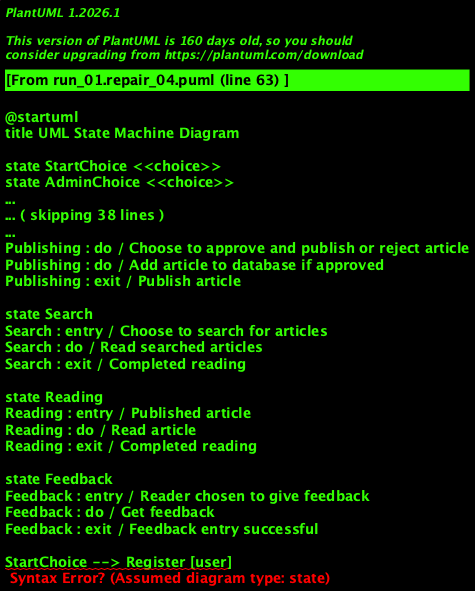

The diagram above was rendered by PlantUML. Its source (embedded in the PNG):
@startuml
title UML State Machine Diagram

state StartChoice <<choice>>
state AdminChoice <<choice>>
state EditorChoice <<choice>>
state ReadFeedbackChoice <<choice>>
state EndJoin <<choice>>

[*] --> StartChoice

state Register
Register : do / Fill details
Register : exit / Registration successful

state Login
Login : entry / Registered user
Login : do / Enter login credentials
Login : exit / Valid username and password

state "Manage profiles" as ManageProfiles
ManageProfiles : entry / Admin logged in
ManageProfiles : do / Manage profile in database
ManageProfiles : do / Add, delete or edit profiles if necessary
ManageProfiles : exit / Action completed

state "Invalid user" as InvalidUser
InvalidUser : entry / Invalid login or invalid registration
InvalidUser : do / Block entry to system
InvalidUser : exit / Abnormal termination

state Writing
Writing : entry / Writer logged in
Writing : do / Write article
Writing : exit / Send to editor

state Editing
Editing : entry / Editor logged in and article to be edited
Editing : do / Edit article
Editing : exit / Send to moderator/admin

state Publishing
Publishing : entry / Admin logged in and article to be approved
Publishing : do / Choose to approve and publish or reject article
Publishing : do / Add article to database if approved
Publishing : exit / Publish article

state Search
Search : entry / Choose to search for articles
Search : do / Read searched articles
Search : exit / Completed reading

state Reading
Reading : entry / Published article
Reading : do / Read article
Reading : exit / Completed reading

state Feedback
Feedback : entry / Reader chosen to give feedback
Feedback : do / Get feedback
Feedback : exit / Feedback entry successful

StartChoice --> Register [user]
StartChoice --> Login [user]

AdminChoice [admin]
AdminChoice --> ManageProfiles [manage profiles]
AdminChoice --> InvalidUser [invalid user]

EditorChoice [editor]
EditorChoice --> Writing [write article]
EditorChoice --> Editing [edit article]
EditorChoice --> InvalidUser [invalid user]

Writing --> Editing [article edited]
Editing --> Publishing [article approved]
ManageProfiles --> Publishing [article submitted]

InvalidUser --> [*] [blocked]

Publishing --> Reading [published article]
Reading --> Reading [continue reading]

Search --> Search [search again]
Reading --> ReadFeedbackChoice [give feedback]

ReadFeedbackChoice --> Search [return to search]
ReadFeedbackChoice --> Feedback [submit feedback]

Feedback --> EndJoin [feedback submitted]
EndJoin --> [*] [exit]
@enduml